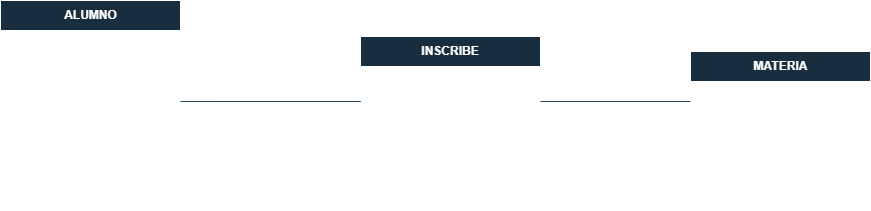

The diagram above was exported from draw.io. Its source (the exported page's mxGraphModel, read from the mxfile embedded in the PNG):
<mxGraphModel dx="994" dy="514" grid="1" gridSize="10" guides="1" tooltips="1" connect="1" arrows="1" fold="1" page="1" pageScale="1" pageWidth="827" pageHeight="1169" math="0" shadow="0">
  <root>
    <mxCell id="0" />
    <mxCell id="1" parent="0" />
    <mxCell id="TfGc9ski8p3CujWZ8XV8-71" parent="1" style="shape=table;startSize=30;container=1;collapsible=1;childLayout=tableLayout;fixedRows=1;rowLines=0;fontStyle=1;align=center;resizeLast=1;html=1;labelBackgroundColor=none;fillColor=#182E3E;strokeColor=#FFFFFF;fontColor=#FFFFFF;" value="ALUMNO" vertex="1">
      <mxGeometry height="210" width="180" x="40" y="89" as="geometry" />
    </mxCell>
    <mxCell id="TfGc9ski8p3CujWZ8XV8-72" parent="TfGc9ski8p3CujWZ8XV8-71" style="shape=tableRow;horizontal=0;startSize=0;swimlaneHead=0;swimlaneBody=0;fillColor=none;collapsible=0;dropTarget=0;points=[[0,0.5],[1,0.5]];portConstraint=eastwest;top=0;left=0;right=0;bottom=1;labelBackgroundColor=none;strokeColor=#FFFFFF;fontColor=#FFFFFF;" value="" vertex="1">
      <mxGeometry height="30" width="180" y="30" as="geometry" />
    </mxCell>
    <mxCell id="TfGc9ski8p3CujWZ8XV8-73" parent="TfGc9ski8p3CujWZ8XV8-72" style="shape=partialRectangle;connectable=0;fillColor=none;top=0;left=0;bottom=0;right=0;fontStyle=1;overflow=hidden;whiteSpace=wrap;html=1;labelBackgroundColor=none;strokeColor=#FFFFFF;fontColor=#FFFFFF;" value="PK" vertex="1">
      <mxGeometry height="30" width="30" as="geometry">
        <mxRectangle height="30" width="30" as="alternateBounds" />
      </mxGeometry>
    </mxCell>
    <mxCell id="TfGc9ski8p3CujWZ8XV8-74" parent="TfGc9ski8p3CujWZ8XV8-72" style="shape=partialRectangle;connectable=0;fillColor=none;top=0;left=0;bottom=0;right=0;align=left;spacingLeft=6;fontStyle=5;overflow=hidden;whiteSpace=wrap;html=1;labelBackgroundColor=none;strokeColor=#FFFFFF;fontColor=#FFFFFF;" value="idAlumno" vertex="1">
      <mxGeometry height="30" width="150" x="30" as="geometry">
        <mxRectangle height="30" width="150" as="alternateBounds" />
      </mxGeometry>
    </mxCell>
    <mxCell id="TfGc9ski8p3CujWZ8XV8-75" parent="TfGc9ski8p3CujWZ8XV8-71" style="shape=tableRow;horizontal=0;startSize=0;swimlaneHead=0;swimlaneBody=0;fillColor=none;collapsible=0;dropTarget=0;points=[[0,0.5],[1,0.5]];portConstraint=eastwest;top=0;left=0;right=0;bottom=0;labelBackgroundColor=none;strokeColor=#FFFFFF;fontColor=#FFFFFF;" value="" vertex="1">
      <mxGeometry height="30" width="180" y="60" as="geometry" />
    </mxCell>
    <mxCell id="TfGc9ski8p3CujWZ8XV8-76" parent="TfGc9ski8p3CujWZ8XV8-75" style="shape=partialRectangle;connectable=0;fillColor=none;top=0;left=0;bottom=0;right=0;editable=1;overflow=hidden;whiteSpace=wrap;html=1;labelBackgroundColor=none;strokeColor=#FFFFFF;fontColor=#FFFFFF;" value="" vertex="1">
      <mxGeometry height="30" width="30" as="geometry">
        <mxRectangle height="30" width="30" as="alternateBounds" />
      </mxGeometry>
    </mxCell>
    <mxCell id="TfGc9ski8p3CujWZ8XV8-77" parent="TfGc9ski8p3CujWZ8XV8-75" style="shape=partialRectangle;connectable=0;fillColor=none;top=0;left=0;bottom=0;right=0;align=left;spacingLeft=6;overflow=hidden;whiteSpace=wrap;html=1;labelBackgroundColor=none;strokeColor=#FFFFFF;fontColor=#FFFFFF;" value="Matricula" vertex="1">
      <mxGeometry height="30" width="150" x="30" as="geometry">
        <mxRectangle height="30" width="150" as="alternateBounds" />
      </mxGeometry>
    </mxCell>
    <mxCell id="TfGc9ski8p3CujWZ8XV8-78" parent="TfGc9ski8p3CujWZ8XV8-71" style="shape=tableRow;horizontal=0;startSize=0;swimlaneHead=0;swimlaneBody=0;fillColor=none;collapsible=0;dropTarget=0;points=[[0,0.5],[1,0.5]];portConstraint=eastwest;top=0;left=0;right=0;bottom=0;labelBackgroundColor=none;strokeColor=#FFFFFF;fontColor=#FFFFFF;" value="" vertex="1">
      <mxGeometry height="30" width="180" y="90" as="geometry" />
    </mxCell>
    <mxCell id="TfGc9ski8p3CujWZ8XV8-79" parent="TfGc9ski8p3CujWZ8XV8-78" style="shape=partialRectangle;connectable=0;fillColor=none;top=0;left=0;bottom=0;right=0;editable=1;overflow=hidden;whiteSpace=wrap;html=1;labelBackgroundColor=none;strokeColor=#FFFFFF;fontColor=#FFFFFF;" value="" vertex="1">
      <mxGeometry height="30" width="30" as="geometry">
        <mxRectangle height="30" width="30" as="alternateBounds" />
      </mxGeometry>
    </mxCell>
    <mxCell id="TfGc9ski8p3CujWZ8XV8-80" parent="TfGc9ski8p3CujWZ8XV8-78" style="shape=partialRectangle;connectable=0;fillColor=none;top=0;left=0;bottom=0;right=0;align=left;spacingLeft=6;overflow=hidden;whiteSpace=wrap;html=1;labelBackgroundColor=none;strokeColor=#FFFFFF;fontColor=#FFFFFF;" value="Semestre" vertex="1">
      <mxGeometry height="30" width="150" x="30" as="geometry">
        <mxRectangle height="30" width="150" as="alternateBounds" />
      </mxGeometry>
    </mxCell>
    <mxCell id="TfGc9ski8p3CujWZ8XV8-81" parent="TfGc9ski8p3CujWZ8XV8-71" style="shape=tableRow;horizontal=0;startSize=0;swimlaneHead=0;swimlaneBody=0;fillColor=none;collapsible=0;dropTarget=0;points=[[0,0.5],[1,0.5]];portConstraint=eastwest;top=0;left=0;right=0;bottom=0;labelBackgroundColor=none;strokeColor=#FFFFFF;fontColor=#FFFFFF;" value="" vertex="1">
      <mxGeometry height="30" width="180" y="120" as="geometry" />
    </mxCell>
    <mxCell id="TfGc9ski8p3CujWZ8XV8-82" parent="TfGc9ski8p3CujWZ8XV8-81" style="shape=partialRectangle;connectable=0;fillColor=none;top=0;left=0;bottom=0;right=0;editable=1;overflow=hidden;whiteSpace=wrap;html=1;labelBackgroundColor=none;strokeColor=#FFFFFF;fontColor=#FFFFFF;" value="" vertex="1">
      <mxGeometry height="30" width="30" as="geometry">
        <mxRectangle height="30" width="30" as="alternateBounds" />
      </mxGeometry>
    </mxCell>
    <mxCell id="TfGc9ski8p3CujWZ8XV8-83" parent="TfGc9ski8p3CujWZ8XV8-81" style="shape=partialRectangle;connectable=0;fillColor=none;top=0;left=0;bottom=0;right=0;align=left;spacingLeft=6;overflow=hidden;whiteSpace=wrap;html=1;labelBackgroundColor=none;strokeColor=#FFFFFF;fontColor=#FFFFFF;" value="Nombre" vertex="1">
      <mxGeometry height="30" width="150" x="30" as="geometry">
        <mxRectangle height="30" width="150" as="alternateBounds" />
      </mxGeometry>
    </mxCell>
    <mxCell id="TfGc9ski8p3CujWZ8XV8-84" parent="TfGc9ski8p3CujWZ8XV8-71" style="shape=tableRow;horizontal=0;startSize=0;swimlaneHead=0;swimlaneBody=0;fillColor=none;collapsible=0;dropTarget=0;points=[[0,0.5],[1,0.5]];portConstraint=eastwest;top=0;left=0;right=0;bottom=0;labelBackgroundColor=none;strokeColor=#FFFFFF;fontColor=#FFFFFF;" vertex="1">
      <mxGeometry height="30" width="180" y="150" as="geometry" />
    </mxCell>
    <mxCell id="TfGc9ski8p3CujWZ8XV8-85" parent="TfGc9ski8p3CujWZ8XV8-84" style="shape=partialRectangle;connectable=0;fillColor=none;top=0;left=0;bottom=0;right=0;editable=1;overflow=hidden;whiteSpace=wrap;html=1;labelBackgroundColor=none;strokeColor=#FFFFFF;fontColor=#FFFFFF;" vertex="1">
      <mxGeometry height="30" width="30" as="geometry">
        <mxRectangle height="30" width="30" as="alternateBounds" />
      </mxGeometry>
    </mxCell>
    <mxCell id="TfGc9ski8p3CujWZ8XV8-86" parent="TfGc9ski8p3CujWZ8XV8-84" style="shape=partialRectangle;connectable=0;fillColor=none;top=0;left=0;bottom=0;right=0;align=left;spacingLeft=6;overflow=hidden;whiteSpace=wrap;html=1;labelBackgroundColor=none;strokeColor=#FFFFFF;fontColor=#FFFFFF;" value="Apellido1" vertex="1">
      <mxGeometry height="30" width="150" x="30" as="geometry">
        <mxRectangle height="30" width="150" as="alternateBounds" />
      </mxGeometry>
    </mxCell>
    <mxCell id="TfGc9ski8p3CujWZ8XV8-87" parent="TfGc9ski8p3CujWZ8XV8-71" style="shape=tableRow;horizontal=0;startSize=0;swimlaneHead=0;swimlaneBody=0;fillColor=none;collapsible=0;dropTarget=0;points=[[0,0.5],[1,0.5]];portConstraint=eastwest;top=0;left=0;right=0;bottom=0;labelBackgroundColor=none;strokeColor=#FFFFFF;fontColor=#FFFFFF;" vertex="1">
      <mxGeometry height="30" width="180" y="180" as="geometry" />
    </mxCell>
    <mxCell id="TfGc9ski8p3CujWZ8XV8-88" parent="TfGc9ski8p3CujWZ8XV8-87" style="shape=partialRectangle;connectable=0;fillColor=none;top=0;left=0;bottom=0;right=0;editable=1;overflow=hidden;whiteSpace=wrap;html=1;labelBackgroundColor=none;strokeColor=#FFFFFF;fontColor=#FFFFFF;" vertex="1">
      <mxGeometry height="30" width="30" as="geometry">
        <mxRectangle height="30" width="30" as="alternateBounds" />
      </mxGeometry>
    </mxCell>
    <mxCell id="TfGc9ski8p3CujWZ8XV8-89" parent="TfGc9ski8p3CujWZ8XV8-87" style="shape=partialRectangle;connectable=0;fillColor=none;top=0;left=0;bottom=0;right=0;align=left;spacingLeft=6;overflow=hidden;whiteSpace=wrap;html=1;labelBackgroundColor=none;strokeColor=#FFFFFF;fontColor=#FFFFFF;" value="Apellido2" vertex="1">
      <mxGeometry height="30" width="150" x="30" as="geometry">
        <mxRectangle height="30" width="150" as="alternateBounds" />
      </mxGeometry>
    </mxCell>
    <mxCell id="TfGc9ski8p3CujWZ8XV8-90" parent="1" style="shape=table;startSize=30;container=1;collapsible=1;childLayout=tableLayout;fixedRows=1;rowLines=0;fontStyle=1;align=center;resizeLast=1;html=1;whiteSpace=wrap;labelBackgroundColor=none;fillColor=#182E3E;strokeColor=#FFFFFF;fontColor=#FFFFFF;" value="INSCRIBE" vertex="1">
      <mxGeometry height="150" width="180" x="400" y="125" as="geometry" />
    </mxCell>
    <mxCell id="TfGc9ski8p3CujWZ8XV8-91" parent="TfGc9ski8p3CujWZ8XV8-90" style="shape=tableRow;horizontal=0;startSize=0;swimlaneHead=0;swimlaneBody=0;fillColor=none;collapsible=0;dropTarget=0;points=[[0,0.5],[1,0.5]];portConstraint=eastwest;top=0;left=0;right=0;bottom=0;html=1;labelBackgroundColor=none;strokeColor=#FFFFFF;fontColor=#FFFFFF;" value="" vertex="1">
      <mxGeometry height="30" width="180" y="30" as="geometry" />
    </mxCell>
    <mxCell id="TfGc9ski8p3CujWZ8XV8-92" parent="TfGc9ski8p3CujWZ8XV8-91" style="shape=partialRectangle;connectable=0;fillColor=none;top=0;left=0;bottom=0;right=0;fontStyle=1;overflow=hidden;html=1;whiteSpace=wrap;labelBackgroundColor=none;strokeColor=#FFFFFF;fontColor=#FFFFFF;" value="PK,FK1" vertex="1">
      <mxGeometry height="30" width="60" as="geometry">
        <mxRectangle height="30" width="60" as="alternateBounds" />
      </mxGeometry>
    </mxCell>
    <mxCell id="TfGc9ski8p3CujWZ8XV8-93" parent="TfGc9ski8p3CujWZ8XV8-91" style="shape=partialRectangle;connectable=0;fillColor=none;top=0;left=0;bottom=0;right=0;align=left;spacingLeft=6;fontStyle=5;overflow=hidden;html=1;whiteSpace=wrap;labelBackgroundColor=none;strokeColor=#FFFFFF;fontColor=#FFFFFF;" value="idAlumno" vertex="1">
      <mxGeometry height="30" width="120" x="60" as="geometry">
        <mxRectangle height="30" width="120" as="alternateBounds" />
      </mxGeometry>
    </mxCell>
    <mxCell id="TfGc9ski8p3CujWZ8XV8-94" parent="TfGc9ski8p3CujWZ8XV8-90" style="shape=tableRow;horizontal=0;startSize=0;swimlaneHead=0;swimlaneBody=0;fillColor=none;collapsible=0;dropTarget=0;points=[[0,0.5],[1,0.5]];portConstraint=eastwest;top=0;left=0;right=0;bottom=1;html=1;labelBackgroundColor=none;strokeColor=#FFFFFF;fontColor=#FFFFFF;" value="" vertex="1">
      <mxGeometry height="30" width="180" y="60" as="geometry" />
    </mxCell>
    <mxCell id="TfGc9ski8p3CujWZ8XV8-95" parent="TfGc9ski8p3CujWZ8XV8-94" style="shape=partialRectangle;connectable=0;fillColor=none;top=0;left=0;bottom=0;right=0;fontStyle=1;overflow=hidden;html=1;whiteSpace=wrap;labelBackgroundColor=none;strokeColor=#FFFFFF;fontColor=#FFFFFF;" value="PK,FK2" vertex="1">
      <mxGeometry height="30" width="60" as="geometry">
        <mxRectangle height="30" width="60" as="alternateBounds" />
      </mxGeometry>
    </mxCell>
    <mxCell id="TfGc9ski8p3CujWZ8XV8-96" parent="TfGc9ski8p3CujWZ8XV8-94" style="shape=partialRectangle;connectable=0;fillColor=none;top=0;left=0;bottom=0;right=0;align=left;spacingLeft=6;fontStyle=5;overflow=hidden;html=1;whiteSpace=wrap;labelBackgroundColor=none;strokeColor=#FFFFFF;fontColor=#FFFFFF;" value="ClaveM" vertex="1">
      <mxGeometry height="30" width="120" x="60" as="geometry">
        <mxRectangle height="30" width="120" as="alternateBounds" />
      </mxGeometry>
    </mxCell>
    <mxCell id="TfGc9ski8p3CujWZ8XV8-97" parent="TfGc9ski8p3CujWZ8XV8-90" style="shape=tableRow;horizontal=0;startSize=0;swimlaneHead=0;swimlaneBody=0;fillColor=none;collapsible=0;dropTarget=0;points=[[0,0.5],[1,0.5]];portConstraint=eastwest;top=0;left=0;right=0;bottom=0;html=1;labelBackgroundColor=none;strokeColor=#FFFFFF;fontColor=#FFFFFF;" value="" vertex="1">
      <mxGeometry height="30" width="180" y="90" as="geometry" />
    </mxCell>
    <mxCell id="TfGc9ski8p3CujWZ8XV8-98" parent="TfGc9ski8p3CujWZ8XV8-97" style="shape=partialRectangle;connectable=0;fillColor=none;top=0;left=0;bottom=0;right=0;editable=1;overflow=hidden;html=1;whiteSpace=wrap;labelBackgroundColor=none;strokeColor=#FFFFFF;fontColor=#FFFFFF;" value="" vertex="1">
      <mxGeometry height="30" width="60" as="geometry">
        <mxRectangle height="30" width="60" as="alternateBounds" />
      </mxGeometry>
    </mxCell>
    <mxCell id="TfGc9ski8p3CujWZ8XV8-99" parent="TfGc9ski8p3CujWZ8XV8-97" style="shape=partialRectangle;connectable=0;fillColor=none;top=0;left=0;bottom=0;right=0;align=left;spacingLeft=6;overflow=hidden;html=1;whiteSpace=wrap;labelBackgroundColor=none;strokeColor=#FFFFFF;fontColor=#FFFFFF;" value="FechaInicio" vertex="1">
      <mxGeometry height="30" width="120" x="60" as="geometry">
        <mxRectangle height="30" width="120" as="alternateBounds" />
      </mxGeometry>
    </mxCell>
    <mxCell id="TfGc9ski8p3CujWZ8XV8-100" parent="TfGc9ski8p3CujWZ8XV8-90" style="shape=tableRow;horizontal=0;startSize=0;swimlaneHead=0;swimlaneBody=0;fillColor=none;collapsible=0;dropTarget=0;points=[[0,0.5],[1,0.5]];portConstraint=eastwest;top=0;left=0;right=0;bottom=0;html=1;labelBackgroundColor=none;strokeColor=#FFFFFF;fontColor=#FFFFFF;" value="" vertex="1">
      <mxGeometry height="30" width="180" y="120" as="geometry" />
    </mxCell>
    <mxCell id="TfGc9ski8p3CujWZ8XV8-101" parent="TfGc9ski8p3CujWZ8XV8-100" style="shape=partialRectangle;connectable=0;fillColor=none;top=0;left=0;bottom=0;right=0;editable=1;overflow=hidden;html=1;whiteSpace=wrap;labelBackgroundColor=none;strokeColor=#FFFFFF;fontColor=#FFFFFF;" value="" vertex="1">
      <mxGeometry height="30" width="60" as="geometry">
        <mxRectangle height="30" width="60" as="alternateBounds" />
      </mxGeometry>
    </mxCell>
    <mxCell id="TfGc9ski8p3CujWZ8XV8-102" parent="TfGc9ski8p3CujWZ8XV8-100" style="shape=partialRectangle;connectable=0;fillColor=none;top=0;left=0;bottom=0;right=0;align=left;spacingLeft=6;overflow=hidden;html=1;whiteSpace=wrap;labelBackgroundColor=none;strokeColor=#FFFFFF;fontColor=#FFFFFF;" value="Calfinal" vertex="1">
      <mxGeometry height="30" width="120" x="60" as="geometry">
        <mxRectangle height="30" width="120" as="alternateBounds" />
      </mxGeometry>
    </mxCell>
    <mxCell id="TfGc9ski8p3CujWZ8XV8-103" parent="1" style="shape=table;startSize=30;container=1;collapsible=1;childLayout=tableLayout;fixedRows=1;rowLines=0;fontStyle=1;align=center;resizeLast=1;html=1;labelBackgroundColor=none;fillColor=#182E3E;strokeColor=#FFFFFF;fontColor=#FFFFFF;" value="MATERIA" vertex="1">
      <mxGeometry height="150" width="180" x="730" y="140" as="geometry" />
    </mxCell>
    <mxCell id="TfGc9ski8p3CujWZ8XV8-122" parent="TfGc9ski8p3CujWZ8XV8-103" style="shape=tableRow;horizontal=0;startSize=0;swimlaneHead=0;swimlaneBody=0;fillColor=none;collapsible=0;dropTarget=0;points=[[0,0.5],[1,0.5]];portConstraint=eastwest;top=0;left=0;right=0;bottom=1;labelBackgroundColor=none;strokeColor=#FFFFFF;fontColor=#FFFFFF;" value="" vertex="1">
      <mxGeometry height="30" width="180" y="30" as="geometry" />
    </mxCell>
    <mxCell id="TfGc9ski8p3CujWZ8XV8-123" parent="TfGc9ski8p3CujWZ8XV8-122" style="shape=partialRectangle;connectable=0;fillColor=none;top=0;left=0;bottom=0;right=0;fontStyle=1;overflow=hidden;whiteSpace=wrap;html=1;labelBackgroundColor=none;strokeColor=#FFFFFF;fontColor=#FFFFFF;" value="PK" vertex="1">
      <mxGeometry height="30" width="30" as="geometry">
        <mxRectangle height="30" width="30" as="alternateBounds" />
      </mxGeometry>
    </mxCell>
    <mxCell id="TfGc9ski8p3CujWZ8XV8-124" parent="TfGc9ski8p3CujWZ8XV8-122" style="shape=partialRectangle;connectable=0;fillColor=none;top=0;left=0;bottom=0;right=0;align=left;spacingLeft=6;fontStyle=5;overflow=hidden;whiteSpace=wrap;html=1;labelBackgroundColor=none;strokeColor=#FFFFFF;fontColor=#FFFFFF;" value="ClaveM" vertex="1">
      <mxGeometry height="30" width="150" x="30" as="geometry">
        <mxRectangle height="30" width="150" as="alternateBounds" />
      </mxGeometry>
    </mxCell>
    <mxCell id="TfGc9ski8p3CujWZ8XV8-104" parent="TfGc9ski8p3CujWZ8XV8-103" style="shape=tableRow;horizontal=0;startSize=0;swimlaneHead=0;swimlaneBody=0;fillColor=none;collapsible=0;dropTarget=0;points=[[0,0.5],[1,0.5]];portConstraint=eastwest;top=0;left=0;right=0;bottom=1;labelBackgroundColor=none;strokeColor=#FFFFFF;fontColor=#FFFFFF;" value="" vertex="1">
      <mxGeometry height="30" width="180" y="60" as="geometry" />
    </mxCell>
    <mxCell id="TfGc9ski8p3CujWZ8XV8-105" parent="TfGc9ski8p3CujWZ8XV8-104" style="shape=partialRectangle;connectable=0;fillColor=none;top=0;left=0;bottom=0;right=0;fontStyle=1;overflow=hidden;whiteSpace=wrap;html=1;labelBackgroundColor=none;strokeColor=#FFFFFF;fontColor=#FFFFFF;" value="PK" vertex="1">
      <mxGeometry height="30" width="30" as="geometry">
        <mxRectangle height="30" width="30" as="alternateBounds" />
      </mxGeometry>
    </mxCell>
    <mxCell id="TfGc9ski8p3CujWZ8XV8-106" parent="TfGc9ski8p3CujWZ8XV8-104" style="shape=partialRectangle;connectable=0;fillColor=none;top=0;left=0;bottom=0;right=0;align=left;spacingLeft=6;fontStyle=5;overflow=hidden;whiteSpace=wrap;html=1;labelBackgroundColor=none;strokeColor=#FFFFFF;fontColor=#FFFFFF;" value="ClaveM" vertex="1">
      <mxGeometry height="30" width="150" x="30" as="geometry">
        <mxRectangle height="30" width="150" as="alternateBounds" />
      </mxGeometry>
    </mxCell>
    <mxCell id="TfGc9ski8p3CujWZ8XV8-107" parent="TfGc9ski8p3CujWZ8XV8-103" style="shape=tableRow;horizontal=0;startSize=0;swimlaneHead=0;swimlaneBody=0;fillColor=none;collapsible=0;dropTarget=0;points=[[0,0.5],[1,0.5]];portConstraint=eastwest;top=0;left=0;right=0;bottom=0;labelBackgroundColor=none;strokeColor=#FFFFFF;fontColor=#FFFFFF;" value="" vertex="1">
      <mxGeometry height="30" width="180" y="90" as="geometry" />
    </mxCell>
    <mxCell id="TfGc9ski8p3CujWZ8XV8-108" parent="TfGc9ski8p3CujWZ8XV8-107" style="shape=partialRectangle;connectable=0;fillColor=none;top=0;left=0;bottom=0;right=0;editable=1;overflow=hidden;whiteSpace=wrap;html=1;labelBackgroundColor=none;strokeColor=#FFFFFF;fontColor=#FFFFFF;" value="" vertex="1">
      <mxGeometry height="30" width="30" as="geometry">
        <mxRectangle height="30" width="30" as="alternateBounds" />
      </mxGeometry>
    </mxCell>
    <mxCell id="TfGc9ski8p3CujWZ8XV8-109" parent="TfGc9ski8p3CujWZ8XV8-107" style="shape=partialRectangle;connectable=0;fillColor=none;top=0;left=0;bottom=0;right=0;align=left;spacingLeft=6;overflow=hidden;whiteSpace=wrap;html=1;labelBackgroundColor=none;strokeColor=#FFFFFF;fontColor=#FFFFFF;" value="Nombre" vertex="1">
      <mxGeometry height="30" width="150" x="30" as="geometry">
        <mxRectangle height="30" width="150" as="alternateBounds" />
      </mxGeometry>
    </mxCell>
    <mxCell id="TfGc9ski8p3CujWZ8XV8-110" parent="TfGc9ski8p3CujWZ8XV8-103" style="shape=tableRow;horizontal=0;startSize=0;swimlaneHead=0;swimlaneBody=0;fillColor=none;collapsible=0;dropTarget=0;points=[[0,0.5],[1,0.5]];portConstraint=eastwest;top=0;left=0;right=0;bottom=0;labelBackgroundColor=none;strokeColor=#FFFFFF;fontColor=#FFFFFF;" value="" vertex="1">
      <mxGeometry height="30" width="180" y="120" as="geometry" />
    </mxCell>
    <mxCell id="TfGc9ski8p3CujWZ8XV8-111" parent="TfGc9ski8p3CujWZ8XV8-110" style="shape=partialRectangle;connectable=0;fillColor=none;top=0;left=0;bottom=0;right=0;editable=1;overflow=hidden;whiteSpace=wrap;html=1;labelBackgroundColor=none;strokeColor=#FFFFFF;fontColor=#FFFFFF;" value="" vertex="1">
      <mxGeometry height="30" width="30" as="geometry">
        <mxRectangle height="30" width="30" as="alternateBounds" />
      </mxGeometry>
    </mxCell>
    <mxCell id="TfGc9ski8p3CujWZ8XV8-112" parent="TfGc9ski8p3CujWZ8XV8-110" style="shape=partialRectangle;connectable=0;fillColor=none;top=0;left=0;bottom=0;right=0;align=left;spacingLeft=6;overflow=hidden;whiteSpace=wrap;html=1;labelBackgroundColor=none;strokeColor=#FFFFFF;fontColor=#FFFFFF;" value="Creditos" vertex="1">
      <mxGeometry height="30" width="150" x="30" as="geometry">
        <mxRectangle height="30" width="150" as="alternateBounds" />
      </mxGeometry>
    </mxCell>
    <mxCell id="TfGc9ski8p3CujWZ8XV8-116" edge="1" parent="1" style="endArrow=none;html=1;rounded=0;entryX=0.002;entryY=0.167;entryDx=0;entryDy=0;entryPerimeter=0;labelBackgroundColor=none;strokeColor=#23445D;fontColor=default;" target="TfGc9ski8p3CujWZ8XV8-94" value="">
      <mxGeometry relative="1" as="geometry">
        <mxPoint x="220" y="190" as="sourcePoint" />
        <mxPoint x="380" y="190" as="targetPoint" />
      </mxGeometry>
    </mxCell>
    <mxCell id="TfGc9ski8p3CujWZ8XV8-117" connectable="0" parent="TfGc9ski8p3CujWZ8XV8-116" style="resizable=0;html=1;whiteSpace=wrap;align=left;verticalAlign=bottom;labelBackgroundColor=none;fillColor=#182E3E;strokeColor=#FFFFFF;fontColor=#FFFFFF;" value="1" vertex="1">
      <mxGeometry relative="1" x="-1" as="geometry" />
    </mxCell>
    <mxCell id="TfGc9ski8p3CujWZ8XV8-118" connectable="0" parent="TfGc9ski8p3CujWZ8XV8-116" style="resizable=0;html=1;whiteSpace=wrap;align=right;verticalAlign=bottom;labelBackgroundColor=none;fillColor=#182E3E;strokeColor=#FFFFFF;fontColor=#FFFFFF;" value="N" vertex="1">
      <mxGeometry relative="1" x="1" as="geometry" />
    </mxCell>
    <mxCell id="TfGc9ski8p3CujWZ8XV8-119" edge="1" parent="1" style="endArrow=none;html=1;rounded=0;labelBackgroundColor=none;strokeColor=#23445D;fontColor=default;" value="">
      <mxGeometry relative="1" as="geometry">
        <mxPoint x="580" y="190" as="sourcePoint" />
        <mxPoint x="730" y="190" as="targetPoint" />
      </mxGeometry>
    </mxCell>
    <mxCell id="TfGc9ski8p3CujWZ8XV8-120" connectable="0" parent="TfGc9ski8p3CujWZ8XV8-119" style="resizable=0;html=1;whiteSpace=wrap;align=left;verticalAlign=bottom;labelBackgroundColor=none;fillColor=#182E3E;strokeColor=#FFFFFF;fontColor=#FFFFFF;" value="M" vertex="1">
      <mxGeometry relative="1" x="-1" as="geometry" />
    </mxCell>
    <mxCell id="TfGc9ski8p3CujWZ8XV8-121" connectable="0" parent="TfGc9ski8p3CujWZ8XV8-119" style="resizable=0;html=1;whiteSpace=wrap;align=right;verticalAlign=bottom;labelBackgroundColor=none;fillColor=#182E3E;strokeColor=#FFFFFF;fontColor=#FFFFFF;" value="1" vertex="1">
      <mxGeometry relative="1" x="1" as="geometry" />
    </mxCell>
  </root>
</mxGraphModel>